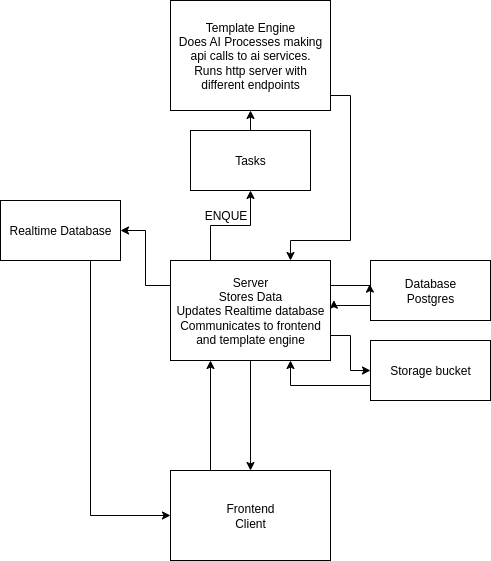

The diagram above was exported from draw.io. Its source (the exported page's mxGraphModel, read from the mxfile embedded in the PNG):
<mxGraphModel dx="2066" dy="1073" grid="1" gridSize="10" guides="1" tooltips="1" connect="1" arrows="1" fold="1" page="1" pageScale="1" pageWidth="827" pageHeight="1169" math="0" shadow="0">
  <root>
    <mxCell id="0" />
    <mxCell id="1" parent="0" />
    <mxCell id="Mx2CuzZPkmuKrjO-PEHX-24" style="edgeStyle=orthogonalEdgeStyle;rounded=0;orthogonalLoop=1;jettySize=auto;html=1;entryX=0.75;entryY=0;entryDx=0;entryDy=0;" edge="1" parent="1" source="Mx2CuzZPkmuKrjO-PEHX-1" target="Mx2CuzZPkmuKrjO-PEHX-2">
      <mxGeometry relative="1" as="geometry">
        <Array as="points">
          <mxPoint x="420" y="175" />
          <mxPoint x="420" y="320" />
          <mxPoint x="360" y="320" />
        </Array>
      </mxGeometry>
    </mxCell>
    <mxCell id="Mx2CuzZPkmuKrjO-PEHX-1" value="Template Engine&lt;br&gt;Does AI Processes making api calls to ai services.&lt;br&gt;Runs http server with different endpoints" style="rounded=0;whiteSpace=wrap;html=1;" vertex="1" parent="1">
      <mxGeometry x="240" y="80" width="160" height="110" as="geometry" />
    </mxCell>
    <mxCell id="Mx2CuzZPkmuKrjO-PEHX-10" style="edgeStyle=orthogonalEdgeStyle;rounded=0;orthogonalLoop=1;jettySize=auto;html=1;exitX=1;exitY=0.75;exitDx=0;exitDy=0;entryX=0;entryY=0.5;entryDx=0;entryDy=0;" edge="1" parent="1" source="Mx2CuzZPkmuKrjO-PEHX-2" target="Mx2CuzZPkmuKrjO-PEHX-4">
      <mxGeometry relative="1" as="geometry" />
    </mxCell>
    <mxCell id="Mx2CuzZPkmuKrjO-PEHX-14" style="edgeStyle=orthogonalEdgeStyle;rounded=0;orthogonalLoop=1;jettySize=auto;html=1;entryX=0.5;entryY=0;entryDx=0;entryDy=0;" edge="1" parent="1" source="Mx2CuzZPkmuKrjO-PEHX-2" target="Mx2CuzZPkmuKrjO-PEHX-12">
      <mxGeometry relative="1" as="geometry" />
    </mxCell>
    <mxCell id="Mx2CuzZPkmuKrjO-PEHX-16" style="edgeStyle=orthogonalEdgeStyle;rounded=0;orthogonalLoop=1;jettySize=auto;html=1;exitX=0;exitY=0.25;exitDx=0;exitDy=0;entryX=1;entryY=0.5;entryDx=0;entryDy=0;" edge="1" parent="1" source="Mx2CuzZPkmuKrjO-PEHX-2" target="Mx2CuzZPkmuKrjO-PEHX-15">
      <mxGeometry relative="1" as="geometry" />
    </mxCell>
    <mxCell id="Mx2CuzZPkmuKrjO-PEHX-22" style="edgeStyle=orthogonalEdgeStyle;rounded=0;orthogonalLoop=1;jettySize=auto;html=1;exitX=0.25;exitY=0;exitDx=0;exitDy=0;" edge="1" parent="1" source="Mx2CuzZPkmuKrjO-PEHX-2" target="Mx2CuzZPkmuKrjO-PEHX-20">
      <mxGeometry relative="1" as="geometry" />
    </mxCell>
    <mxCell id="Mx2CuzZPkmuKrjO-PEHX-2" value="Server&lt;div&gt;Stores Data&lt;br&gt;Updates Realtime database&lt;br&gt;Communicates to frontend and template engine&lt;/div&gt;" style="rounded=0;whiteSpace=wrap;html=1;" vertex="1" parent="1">
      <mxGeometry x="240" y="340" width="160" height="100" as="geometry" />
    </mxCell>
    <mxCell id="Mx2CuzZPkmuKrjO-PEHX-3" value="Database&lt;br&gt;Postgres" style="rounded=0;whiteSpace=wrap;html=1;" vertex="1" parent="1">
      <mxGeometry x="440" y="340" width="120" height="60" as="geometry" />
    </mxCell>
    <mxCell id="Mx2CuzZPkmuKrjO-PEHX-11" style="edgeStyle=orthogonalEdgeStyle;rounded=0;orthogonalLoop=1;jettySize=auto;html=1;exitX=0;exitY=0.75;exitDx=0;exitDy=0;entryX=0.75;entryY=1;entryDx=0;entryDy=0;" edge="1" parent="1" source="Mx2CuzZPkmuKrjO-PEHX-4" target="Mx2CuzZPkmuKrjO-PEHX-2">
      <mxGeometry relative="1" as="geometry" />
    </mxCell>
    <mxCell id="Mx2CuzZPkmuKrjO-PEHX-4" value="Storage bucket" style="rounded=0;whiteSpace=wrap;html=1;" vertex="1" parent="1">
      <mxGeometry x="440" y="420" width="120" height="60" as="geometry" />
    </mxCell>
    <mxCell id="Mx2CuzZPkmuKrjO-PEHX-8" style="edgeStyle=orthogonalEdgeStyle;rounded=0;orthogonalLoop=1;jettySize=auto;html=1;exitX=1;exitY=0.25;exitDx=0;exitDy=0;entryX=-0.006;entryY=0.394;entryDx=0;entryDy=0;entryPerimeter=0;" edge="1" parent="1" source="Mx2CuzZPkmuKrjO-PEHX-2" target="Mx2CuzZPkmuKrjO-PEHX-3">
      <mxGeometry relative="1" as="geometry" />
    </mxCell>
    <mxCell id="Mx2CuzZPkmuKrjO-PEHX-9" style="edgeStyle=orthogonalEdgeStyle;rounded=0;orthogonalLoop=1;jettySize=auto;html=1;exitX=0;exitY=0.75;exitDx=0;exitDy=0;entryX=1.021;entryY=0.397;entryDx=0;entryDy=0;entryPerimeter=0;" edge="1" parent="1" source="Mx2CuzZPkmuKrjO-PEHX-3" target="Mx2CuzZPkmuKrjO-PEHX-2">
      <mxGeometry relative="1" as="geometry" />
    </mxCell>
    <mxCell id="Mx2CuzZPkmuKrjO-PEHX-13" style="edgeStyle=orthogonalEdgeStyle;rounded=0;orthogonalLoop=1;jettySize=auto;html=1;exitX=0.25;exitY=0;exitDx=0;exitDy=0;entryX=0.25;entryY=1;entryDx=0;entryDy=0;" edge="1" parent="1" source="Mx2CuzZPkmuKrjO-PEHX-12" target="Mx2CuzZPkmuKrjO-PEHX-2">
      <mxGeometry relative="1" as="geometry" />
    </mxCell>
    <mxCell id="Mx2CuzZPkmuKrjO-PEHX-12" value="Frontend&lt;div&gt;Client&lt;/div&gt;" style="rounded=0;whiteSpace=wrap;html=1;" vertex="1" parent="1">
      <mxGeometry x="240" y="550" width="160" height="90" as="geometry" />
    </mxCell>
    <mxCell id="Mx2CuzZPkmuKrjO-PEHX-19" style="edgeStyle=orthogonalEdgeStyle;rounded=0;orthogonalLoop=1;jettySize=auto;html=1;exitX=0.75;exitY=1;exitDx=0;exitDy=0;entryX=0;entryY=0.5;entryDx=0;entryDy=0;" edge="1" parent="1" source="Mx2CuzZPkmuKrjO-PEHX-15" target="Mx2CuzZPkmuKrjO-PEHX-12">
      <mxGeometry relative="1" as="geometry" />
    </mxCell>
    <mxCell id="Mx2CuzZPkmuKrjO-PEHX-15" value="Realtime Database" style="rounded=0;whiteSpace=wrap;html=1;" vertex="1" parent="1">
      <mxGeometry x="70" y="280" width="120" height="60" as="geometry" />
    </mxCell>
    <mxCell id="Mx2CuzZPkmuKrjO-PEHX-23" style="edgeStyle=orthogonalEdgeStyle;rounded=0;orthogonalLoop=1;jettySize=auto;html=1;exitX=0.5;exitY=0;exitDx=0;exitDy=0;entryX=0.5;entryY=1;entryDx=0;entryDy=0;" edge="1" parent="1" source="Mx2CuzZPkmuKrjO-PEHX-20" target="Mx2CuzZPkmuKrjO-PEHX-1">
      <mxGeometry relative="1" as="geometry" />
    </mxCell>
    <mxCell id="Mx2CuzZPkmuKrjO-PEHX-20" value="Tasks" style="rounded=0;whiteSpace=wrap;html=1;" vertex="1" parent="1">
      <mxGeometry x="260" y="210" width="120" height="60" as="geometry" />
    </mxCell>
    <mxCell id="Mx2CuzZPkmuKrjO-PEHX-25" value="ENQUE" style="text;html=1;align=center;verticalAlign=middle;resizable=0;points=[];autosize=1;strokeColor=none;fillColor=none;" vertex="1" parent="1">
      <mxGeometry x="260" y="280" width="70" height="30" as="geometry" />
    </mxCell>
  </root>
</mxGraphModel>